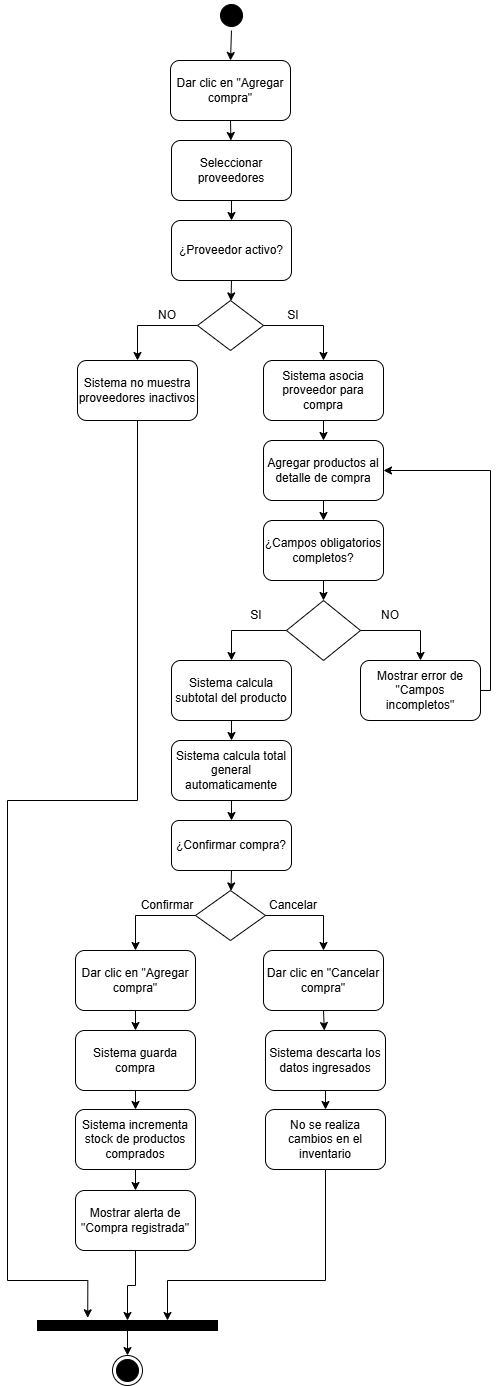

The diagram above was exported from draw.io. Its source (the exported page's mxGraphModel, read from the mxfile embedded in the PNG):
<mxGraphModel dx="2867" dy="1550" grid="1" gridSize="10" guides="1" tooltips="1" connect="1" arrows="1" fold="1" page="1" pageScale="1" pageWidth="827" pageHeight="1169" math="0" shadow="0">
  <root>
    <mxCell id="0" />
    <mxCell id="1" parent="0" />
    <mxCell id="C5WhF3opzNdc36_510d6-1" parent="1" style="ellipse;html=1;shape=startState;fillColor=#000000;strokeColor=#000000;" value="" vertex="1">
      <mxGeometry height="30" width="30" x="399" y="60" as="geometry" />
    </mxCell>
    <mxCell id="C5WhF3opzNdc36_510d6-3" edge="1" parent="1" source="C5WhF3opzNdc36_510d6-1" style="endArrow=classic;html=1;rounded=0;exitX=0.5;exitY=1;exitDx=0;exitDy=0;entryX=0.5;entryY=0;entryDx=0;entryDy=0;" target="PrIKV4LDZ6_a1OIXkXoV-1" value="">
      <mxGeometry height="50" relative="1" width="50" as="geometry">
        <mxPoint x="390" y="270" as="sourcePoint" />
        <mxPoint x="413.99999999999955" y="120" as="targetPoint" />
      </mxGeometry>
    </mxCell>
    <mxCell id="PrIKV4LDZ6_a1OIXkXoV-1" parent="1" style="rounded=1;whiteSpace=wrap;html=1;" value="Dar clic en &quot;Agregar compra&quot;" vertex="1">
      <mxGeometry height="60" width="120" x="353" y="120" as="geometry" />
    </mxCell>
    <mxCell id="PrIKV4LDZ6_a1OIXkXoV-2" edge="1" parent="1" source="PrIKV4LDZ6_a1OIXkXoV-1" style="endArrow=classic;html=1;rounded=0;exitX=0.5;exitY=1;exitDx=0;exitDy=0;" target="PrIKV4LDZ6_a1OIXkXoV-3" value="">
      <mxGeometry height="50" relative="1" width="50" as="geometry">
        <mxPoint x="410" y="220" as="sourcePoint" />
        <mxPoint x="413" y="210" as="targetPoint" />
      </mxGeometry>
    </mxCell>
    <mxCell id="PrIKV4LDZ6_a1OIXkXoV-3" parent="1" style="rounded=1;whiteSpace=wrap;html=1;" value="Seleccionar proveedores" vertex="1">
      <mxGeometry height="60" width="120" x="354" y="200" as="geometry" />
    </mxCell>
    <mxCell id="PrIKV4LDZ6_a1OIXkXoV-4" edge="1" parent="1" source="PrIKV4LDZ6_a1OIXkXoV-3" style="endArrow=classic;html=1;rounded=0;exitX=0.5;exitY=1;exitDx=0;exitDy=0;" target="PrIKV4LDZ6_a1OIXkXoV-5" value="">
      <mxGeometry height="50" relative="1" width="50" as="geometry">
        <mxPoint x="410" y="280" as="sourcePoint" />
        <mxPoint x="414" y="280" as="targetPoint" />
      </mxGeometry>
    </mxCell>
    <mxCell id="PrIKV4LDZ6_a1OIXkXoV-5" parent="1" style="rounded=1;whiteSpace=wrap;html=1;" value="¿Proveedor activo?" vertex="1">
      <mxGeometry height="60" width="120" x="354" y="280" as="geometry" />
    </mxCell>
    <mxCell id="PrIKV4LDZ6_a1OIXkXoV-6" edge="1" parent="1" source="PrIKV4LDZ6_a1OIXkXoV-5" style="endArrow=classic;html=1;rounded=0;exitX=0.5;exitY=1;exitDx=0;exitDy=0;" target="PrIKV4LDZ6_a1OIXkXoV-7" value="">
      <mxGeometry height="50" relative="1" width="50" as="geometry">
        <mxPoint x="410" y="340" as="sourcePoint" />
        <mxPoint x="414" y="360" as="targetPoint" />
      </mxGeometry>
    </mxCell>
    <mxCell id="PrIKV4LDZ6_a1OIXkXoV-7" parent="1" style="rhombus;whiteSpace=wrap;html=1;" value="" vertex="1">
      <mxGeometry height="50" width="66" x="380" y="360" as="geometry" />
    </mxCell>
    <mxCell id="PrIKV4LDZ6_a1OIXkXoV-8" parent="1" style="rounded=1;whiteSpace=wrap;html=1;" value="Sistema no muestra proveedores inactivos" vertex="1">
      <mxGeometry height="60" width="120" x="260" y="420" as="geometry" />
    </mxCell>
    <mxCell id="PrIKV4LDZ6_a1OIXkXoV-9" parent="1" style="rounded=1;whiteSpace=wrap;html=1;" value="Sistema asocia proveedor para compra" vertex="1">
      <mxGeometry height="60" width="120" x="446" y="420" as="geometry" />
    </mxCell>
    <mxCell id="PrIKV4LDZ6_a1OIXkXoV-10" edge="1" parent="1" source="PrIKV4LDZ6_a1OIXkXoV-7" style="endArrow=classic;html=1;rounded=0;entryX=0.5;entryY=0;entryDx=0;entryDy=0;exitX=1;exitY=0.5;exitDx=0;exitDy=0;edgeStyle=orthogonalEdgeStyle;" target="PrIKV4LDZ6_a1OIXkXoV-9" value="">
      <mxGeometry height="50" relative="1" width="50" as="geometry">
        <mxPoint x="410" y="400" as="sourcePoint" />
        <mxPoint x="460" y="350" as="targetPoint" />
      </mxGeometry>
    </mxCell>
    <mxCell id="PrIKV4LDZ6_a1OIXkXoV-11" edge="1" parent="1" source="PrIKV4LDZ6_a1OIXkXoV-7" style="endArrow=classic;html=1;rounded=0;entryX=0.5;entryY=0;entryDx=0;entryDy=0;exitX=0;exitY=0.5;exitDx=0;exitDy=0;edgeStyle=orthogonalEdgeStyle;" target="PrIKV4LDZ6_a1OIXkXoV-8" value="">
      <mxGeometry height="50" relative="1" width="50" as="geometry">
        <mxPoint x="410" y="400" as="sourcePoint" />
        <mxPoint x="460" y="350" as="targetPoint" />
      </mxGeometry>
    </mxCell>
    <mxCell id="PrIKV4LDZ6_a1OIXkXoV-12" parent="1" style="text;html=1;whiteSpace=wrap;strokeColor=none;fillColor=none;align=center;verticalAlign=middle;rounded=0;" value="SI" vertex="1">
      <mxGeometry height="30" width="60" x="446" y="360" as="geometry" />
    </mxCell>
    <mxCell id="PrIKV4LDZ6_a1OIXkXoV-13" parent="1" style="text;html=1;whiteSpace=wrap;strokeColor=none;fillColor=none;align=center;verticalAlign=middle;rounded=0;" value="NO" vertex="1">
      <mxGeometry height="30" width="60" x="320" y="360" as="geometry" />
    </mxCell>
    <mxCell id="PrIKV4LDZ6_a1OIXkXoV-14" edge="1" parent="1" source="PrIKV4LDZ6_a1OIXkXoV-9" style="endArrow=classic;html=1;rounded=0;exitX=0.5;exitY=1;exitDx=0;exitDy=0;" target="PrIKV4LDZ6_a1OIXkXoV-15" value="">
      <mxGeometry height="50" relative="1" width="50" as="geometry">
        <mxPoint x="410" y="510" as="sourcePoint" />
        <mxPoint x="506" y="500" as="targetPoint" />
      </mxGeometry>
    </mxCell>
    <mxCell id="PrIKV4LDZ6_a1OIXkXoV-15" parent="1" style="rounded=1;whiteSpace=wrap;html=1;" value="Agregar productos al detalle de compra" vertex="1">
      <mxGeometry height="60" width="120" x="446" y="500" as="geometry" />
    </mxCell>
    <mxCell id="PrIKV4LDZ6_a1OIXkXoV-16" edge="1" parent="1" source="PrIKV4LDZ6_a1OIXkXoV-15" style="endArrow=classic;html=1;rounded=0;exitX=0.5;exitY=1;exitDx=0;exitDy=0;entryX=0.5;entryY=0;entryDx=0;entryDy=0;" target="PrIKV4LDZ6_a1OIXkXoV-17" value="">
      <mxGeometry height="50" relative="1" width="50" as="geometry">
        <mxPoint x="410" y="590" as="sourcePoint" />
        <mxPoint x="511" y="580" as="targetPoint" />
      </mxGeometry>
    </mxCell>
    <mxCell id="PrIKV4LDZ6_a1OIXkXoV-17" parent="1" style="rounded=1;whiteSpace=wrap;html=1;" value="¿Campos obligatorios completos?" vertex="1">
      <mxGeometry height="60" width="120" x="446" y="580" as="geometry" />
    </mxCell>
    <mxCell id="PrIKV4LDZ6_a1OIXkXoV-18" edge="1" parent="1" source="PrIKV4LDZ6_a1OIXkXoV-17" style="endArrow=classic;html=1;rounded=0;exitX=0.5;exitY=1;exitDx=0;exitDy=0;" target="PrIKV4LDZ6_a1OIXkXoV-19" value="">
      <mxGeometry height="50" relative="1" width="50" as="geometry">
        <mxPoint x="410" y="710" as="sourcePoint" />
        <mxPoint x="506" y="660" as="targetPoint" />
      </mxGeometry>
    </mxCell>
    <mxCell id="PrIKV4LDZ6_a1OIXkXoV-19" parent="1" style="rhombus;whiteSpace=wrap;html=1;" value="" vertex="1">
      <mxGeometry height="60" width="74" x="469" y="660" as="geometry" />
    </mxCell>
    <mxCell id="PrIKV4LDZ6_a1OIXkXoV-20" parent="1" style="rounded=1;whiteSpace=wrap;html=1;" value="Mostrar error de &quot;Campos incompletos&quot;" vertex="1">
      <mxGeometry height="60" width="120" x="543" y="720" as="geometry" />
    </mxCell>
    <mxCell id="PrIKV4LDZ6_a1OIXkXoV-21" parent="1" style="rounded=1;whiteSpace=wrap;html=1;" value="Sistema calcula subtotal del producto" vertex="1">
      <mxGeometry height="60" width="120" x="354" y="720" as="geometry" />
    </mxCell>
    <mxCell id="PrIKV4LDZ6_a1OIXkXoV-22" edge="1" parent="1" source="PrIKV4LDZ6_a1OIXkXoV-19" style="endArrow=classic;html=1;rounded=0;entryX=0.5;entryY=0;entryDx=0;entryDy=0;exitX=1;exitY=0.5;exitDx=0;exitDy=0;edgeStyle=orthogonalEdgeStyle;" target="PrIKV4LDZ6_a1OIXkXoV-20" value="">
      <mxGeometry height="50" relative="1" width="50" as="geometry">
        <mxPoint x="410" y="710" as="sourcePoint" />
        <mxPoint x="460" y="660" as="targetPoint" />
      </mxGeometry>
    </mxCell>
    <mxCell id="PrIKV4LDZ6_a1OIXkXoV-23" edge="1" parent="1" source="PrIKV4LDZ6_a1OIXkXoV-19" style="endArrow=classic;html=1;rounded=0;entryX=0.5;entryY=0;entryDx=0;entryDy=0;exitX=0;exitY=0.5;exitDx=0;exitDy=0;edgeStyle=orthogonalEdgeStyle;" target="PrIKV4LDZ6_a1OIXkXoV-21" value="">
      <mxGeometry height="50" relative="1" width="50" as="geometry">
        <mxPoint x="410" y="710" as="sourcePoint" />
        <mxPoint x="460" y="660" as="targetPoint" />
      </mxGeometry>
    </mxCell>
    <mxCell id="PrIKV4LDZ6_a1OIXkXoV-24" parent="1" style="text;html=1;whiteSpace=wrap;strokeColor=none;fillColor=none;align=center;verticalAlign=middle;rounded=0;" value="NO" vertex="1">
      <mxGeometry height="30" width="60" x="543" y="660" as="geometry" />
    </mxCell>
    <mxCell id="PrIKV4LDZ6_a1OIXkXoV-25" parent="1" style="text;html=1;whiteSpace=wrap;strokeColor=none;fillColor=none;align=center;verticalAlign=middle;rounded=0;" value="SI" vertex="1">
      <mxGeometry height="30" width="60" x="409" y="660" as="geometry" />
    </mxCell>
    <mxCell id="PrIKV4LDZ6_a1OIXkXoV-26" edge="1" parent="1" source="PrIKV4LDZ6_a1OIXkXoV-21" style="endArrow=classic;html=1;rounded=0;exitX=0.5;exitY=1;exitDx=0;exitDy=0;" target="PrIKV4LDZ6_a1OIXkXoV-27" value="">
      <mxGeometry height="50" relative="1" width="50" as="geometry">
        <mxPoint x="410" y="870" as="sourcePoint" />
        <mxPoint x="414" y="800" as="targetPoint" />
      </mxGeometry>
    </mxCell>
    <mxCell id="PrIKV4LDZ6_a1OIXkXoV-27" parent="1" style="rounded=1;whiteSpace=wrap;html=1;" value="Sistema calcula total general automaticamente" vertex="1">
      <mxGeometry height="60" width="120" x="354" y="800" as="geometry" />
    </mxCell>
    <mxCell id="PrIKV4LDZ6_a1OIXkXoV-28" edge="1" parent="1" source="PrIKV4LDZ6_a1OIXkXoV-27" style="endArrow=classic;html=1;rounded=0;exitX=0.5;exitY=1;exitDx=0;exitDy=0;" target="PrIKV4LDZ6_a1OIXkXoV-29" value="">
      <mxGeometry height="50" relative="1" width="50" as="geometry">
        <mxPoint x="410" y="860" as="sourcePoint" />
        <mxPoint x="414" y="880" as="targetPoint" />
      </mxGeometry>
    </mxCell>
    <mxCell id="PrIKV4LDZ6_a1OIXkXoV-29" parent="1" style="rounded=1;whiteSpace=wrap;html=1;" value="¿Confirmar compra?" vertex="1">
      <mxGeometry height="50" width="120" x="354" y="880" as="geometry" />
    </mxCell>
    <mxCell id="PrIKV4LDZ6_a1OIXkXoV-30" edge="1" parent="1" source="PrIKV4LDZ6_a1OIXkXoV-29" style="endArrow=classic;html=1;rounded=0;exitX=0.5;exitY=1;exitDx=0;exitDy=0;" target="PrIKV4LDZ6_a1OIXkXoV-31" value="">
      <mxGeometry height="50" relative="1" width="50" as="geometry">
        <mxPoint x="410" y="930" as="sourcePoint" />
        <mxPoint x="414" y="950" as="targetPoint" />
      </mxGeometry>
    </mxCell>
    <mxCell id="PrIKV4LDZ6_a1OIXkXoV-31" parent="1" style="rhombus;whiteSpace=wrap;html=1;" value="" vertex="1">
      <mxGeometry height="50" width="70" x="378" y="950" as="geometry" />
    </mxCell>
    <mxCell id="PrIKV4LDZ6_a1OIXkXoV-32" parent="1" style="rounded=1;whiteSpace=wrap;html=1;" value="Dar clic en &quot;Agregar compra&quot;" vertex="1">
      <mxGeometry height="60" width="120" x="258" y="1010" as="geometry" />
    </mxCell>
    <mxCell id="PrIKV4LDZ6_a1OIXkXoV-33" parent="1" style="rounded=1;whiteSpace=wrap;html=1;" value="Dar clic en &quot;Cancelar compra&quot;" vertex="1">
      <mxGeometry height="60" width="120" x="446" y="1010" as="geometry" />
    </mxCell>
    <mxCell id="PrIKV4LDZ6_a1OIXkXoV-34" edge="1" parent="1" source="PrIKV4LDZ6_a1OIXkXoV-31" style="endArrow=classic;html=1;rounded=0;entryX=0.5;entryY=0;entryDx=0;entryDy=0;exitX=1;exitY=0.5;exitDx=0;exitDy=0;edgeStyle=orthogonalEdgeStyle;" target="PrIKV4LDZ6_a1OIXkXoV-33" value="">
      <mxGeometry height="50" relative="1" width="50" as="geometry">
        <mxPoint x="410" y="1040" as="sourcePoint" />
        <mxPoint x="460" y="990" as="targetPoint" />
      </mxGeometry>
    </mxCell>
    <mxCell id="PrIKV4LDZ6_a1OIXkXoV-35" edge="1" parent="1" source="PrIKV4LDZ6_a1OIXkXoV-31" style="endArrow=classic;html=1;rounded=0;entryX=0.5;entryY=0;entryDx=0;entryDy=0;exitX=0;exitY=0.5;exitDx=0;exitDy=0;edgeStyle=orthogonalEdgeStyle;" target="PrIKV4LDZ6_a1OIXkXoV-32" value="">
      <mxGeometry height="50" relative="1" width="50" as="geometry">
        <mxPoint x="410" y="1040" as="sourcePoint" />
        <mxPoint x="460" y="990" as="targetPoint" />
      </mxGeometry>
    </mxCell>
    <mxCell id="PrIKV4LDZ6_a1OIXkXoV-36" parent="1" style="text;html=1;whiteSpace=wrap;strokeColor=none;fillColor=none;align=center;verticalAlign=middle;rounded=0;" value="Cancelar" vertex="1">
      <mxGeometry height="30" width="60" x="446" y="950" as="geometry" />
    </mxCell>
    <mxCell id="PrIKV4LDZ6_a1OIXkXoV-37" parent="1" style="text;html=1;whiteSpace=wrap;strokeColor=none;fillColor=none;align=center;verticalAlign=middle;rounded=0;" value="Confirmar" vertex="1">
      <mxGeometry height="30" width="60" x="320" y="950" as="geometry" />
    </mxCell>
    <mxCell id="PrIKV4LDZ6_a1OIXkXoV-38" edge="1" parent="1" source="PrIKV4LDZ6_a1OIXkXoV-33" style="endArrow=classic;html=1;rounded=0;exitX=0.5;exitY=1;exitDx=0;exitDy=0;exitPerimeter=0;" target="PrIKV4LDZ6_a1OIXkXoV-39" value="">
      <mxGeometry height="50" relative="1" width="50" as="geometry">
        <mxPoint x="410" y="1140" as="sourcePoint" />
        <mxPoint x="506" y="1090" as="targetPoint" />
      </mxGeometry>
    </mxCell>
    <mxCell id="PrIKV4LDZ6_a1OIXkXoV-39" parent="1" style="rounded=1;whiteSpace=wrap;html=1;" value="Sistema descarta los datos ingresados" vertex="1">
      <mxGeometry height="60" width="120" x="448" y="1090" as="geometry" />
    </mxCell>
    <mxCell id="PrIKV4LDZ6_a1OIXkXoV-40" edge="1" parent="1" source="PrIKV4LDZ6_a1OIXkXoV-39" style="endArrow=classic;html=1;rounded=0;exitX=0.5;exitY=1;exitDx=0;exitDy=0;" target="PrIKV4LDZ6_a1OIXkXoV-41" value="">
      <mxGeometry height="50" relative="1" width="50" as="geometry">
        <mxPoint x="410" y="1270" as="sourcePoint" />
        <mxPoint x="510" y="1170" as="targetPoint" />
      </mxGeometry>
    </mxCell>
    <mxCell id="PrIKV4LDZ6_a1OIXkXoV-41" parent="1" style="rounded=1;whiteSpace=wrap;html=1;" value="No se realiza cambios en el inventario" vertex="1">
      <mxGeometry height="60" width="120" x="448" y="1169" as="geometry" />
    </mxCell>
    <mxCell id="PrIKV4LDZ6_a1OIXkXoV-42" edge="1" parent="1" source="PrIKV4LDZ6_a1OIXkXoV-32" style="endArrow=classic;html=1;rounded=0;exitX=0.5;exitY=1;exitDx=0;exitDy=0;" target="PrIKV4LDZ6_a1OIXkXoV-43" value="">
      <mxGeometry height="50" relative="1" width="50" as="geometry">
        <mxPoint x="410" y="1150" as="sourcePoint" />
        <mxPoint x="318" y="1090" as="targetPoint" />
      </mxGeometry>
    </mxCell>
    <mxCell id="PrIKV4LDZ6_a1OIXkXoV-43" parent="1" style="rounded=1;whiteSpace=wrap;html=1;" value="Sistema guarda compra" vertex="1">
      <mxGeometry height="60" width="120" x="258" y="1090" as="geometry" />
    </mxCell>
    <mxCell id="PrIKV4LDZ6_a1OIXkXoV-44" edge="1" parent="1" source="PrIKV4LDZ6_a1OIXkXoV-43" style="endArrow=classic;html=1;rounded=0;exitX=0.5;exitY=1;exitDx=0;exitDy=0;" target="PrIKV4LDZ6_a1OIXkXoV-45" value="">
      <mxGeometry height="50" relative="1" width="50" as="geometry">
        <mxPoint x="390" y="1180" as="sourcePoint" />
        <mxPoint x="320" y="1170" as="targetPoint" />
      </mxGeometry>
    </mxCell>
    <mxCell id="PrIKV4LDZ6_a1OIXkXoV-45" parent="1" style="rounded=1;whiteSpace=wrap;html=1;" value="Sistema incrementa stock de productos comprados" vertex="1">
      <mxGeometry height="60" width="120" x="258" y="1169" as="geometry" />
    </mxCell>
    <mxCell id="PrIKV4LDZ6_a1OIXkXoV-46" edge="1" parent="1" source="PrIKV4LDZ6_a1OIXkXoV-45" style="endArrow=classic;html=1;rounded=0;exitX=0.5;exitY=1;exitDx=0;exitDy=0;" target="PrIKV4LDZ6_a1OIXkXoV-47" value="">
      <mxGeometry height="50" relative="1" width="50" as="geometry">
        <mxPoint x="390" y="1290" as="sourcePoint" />
        <mxPoint x="318" y="1250" as="targetPoint" />
      </mxGeometry>
    </mxCell>
    <mxCell id="PrIKV4LDZ6_a1OIXkXoV-47" parent="1" style="rounded=1;whiteSpace=wrap;html=1;" value="Mostrar alerta de &quot;Compra registrada&quot;" vertex="1">
      <mxGeometry height="60" width="120" x="258" y="1250" as="geometry" />
    </mxCell>
    <mxCell id="PrIKV4LDZ6_a1OIXkXoV-48" edge="1" parent="1" source="PrIKV4LDZ6_a1OIXkXoV-20" style="endArrow=classic;html=1;rounded=0;exitX=1;exitY=0.5;exitDx=0;exitDy=0;entryX=1;entryY=0.5;entryDx=0;entryDy=0;edgeStyle=orthogonalEdgeStyle;" target="PrIKV4LDZ6_a1OIXkXoV-15" value="">
      <mxGeometry height="50" relative="1" width="50" as="geometry">
        <mxPoint x="480" y="650" as="sourcePoint" />
        <mxPoint x="530" y="600" as="targetPoint" />
      </mxGeometry>
    </mxCell>
    <mxCell id="PrIKV4LDZ6_a1OIXkXoV-49" parent="1" style="rounded=0;whiteSpace=wrap;html=1;fillColor=#000000;" value="" vertex="1">
      <mxGeometry height="10" width="180" x="220" y="1380" as="geometry" />
    </mxCell>
    <mxCell id="PrIKV4LDZ6_a1OIXkXoV-50" edge="1" parent="1" source="PrIKV4LDZ6_a1OIXkXoV-47" style="endArrow=classic;html=1;rounded=0;exitX=0.5;exitY=1;exitDx=0;exitDy=0;entryX=0.5;entryY=0;entryDx=0;entryDy=0;edgeStyle=orthogonalEdgeStyle;" target="PrIKV4LDZ6_a1OIXkXoV-49" value="">
      <mxGeometry height="50" relative="1" width="50" as="geometry">
        <mxPoint x="300" y="1430" as="sourcePoint" />
        <mxPoint x="350" y="1380" as="targetPoint" />
      </mxGeometry>
    </mxCell>
    <mxCell id="PrIKV4LDZ6_a1OIXkXoV-51" edge="1" parent="1" source="PrIKV4LDZ6_a1OIXkXoV-41" style="endArrow=classic;html=1;rounded=0;exitX=0.5;exitY=1;exitDx=0;exitDy=0;edgeStyle=orthogonalEdgeStyle;" value="">
      <mxGeometry height="50" relative="1" width="50" as="geometry">
        <Array as="points">
          <mxPoint x="508" y="1340" />
          <mxPoint x="350" y="1340" />
        </Array>
        <mxPoint x="300" y="1430" as="sourcePoint" />
        <mxPoint x="350" y="1380" as="targetPoint" />
      </mxGeometry>
    </mxCell>
    <mxCell id="PrIKV4LDZ6_a1OIXkXoV-52" edge="1" parent="1" source="PrIKV4LDZ6_a1OIXkXoV-8" style="endArrow=classic;html=1;rounded=0;entryX=0.279;entryY=-0.271;entryDx=0;entryDy=0;entryPerimeter=0;exitX=0.5;exitY=1;exitDx=0;exitDy=0;edgeStyle=orthogonalEdgeStyle;" target="PrIKV4LDZ6_a1OIXkXoV-49" value="">
      <mxGeometry height="50" relative="1" width="50" as="geometry">
        <Array as="points">
          <mxPoint x="320" y="860" />
          <mxPoint x="190" y="860" />
          <mxPoint x="190" y="1340" />
          <mxPoint x="270" y="1340" />
        </Array>
        <mxPoint x="220" y="760" as="sourcePoint" />
        <mxPoint x="420" y="1310" as="targetPoint" />
      </mxGeometry>
    </mxCell>
    <mxCell id="PrIKV4LDZ6_a1OIXkXoV-53" edge="1" parent="1" source="PrIKV4LDZ6_a1OIXkXoV-49" style="endArrow=classic;html=1;rounded=0;exitX=0.5;exitY=0;exitDx=0;exitDy=0;" target="PrIKV4LDZ6_a1OIXkXoV-54" value="">
      <mxGeometry height="50" relative="1" width="50" as="geometry">
        <mxPoint x="340" y="1390" as="sourcePoint" />
        <mxPoint x="310" y="1430" as="targetPoint" />
      </mxGeometry>
    </mxCell>
    <mxCell id="PrIKV4LDZ6_a1OIXkXoV-54" parent="1" style="ellipse;html=1;shape=endState;fillColor=#000000;strokeColor=#000000;" value="" vertex="1">
      <mxGeometry height="30" width="30" x="295" y="1415" as="geometry" />
    </mxCell>
  </root>
</mxGraphModel>